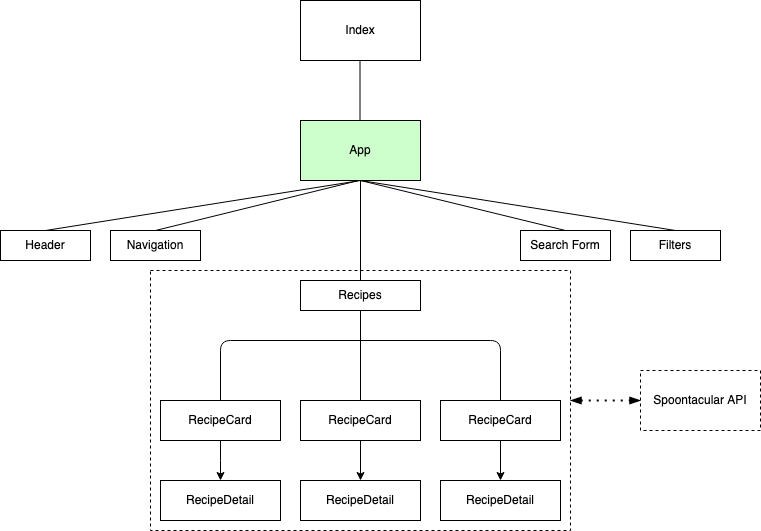

The diagram above was exported from draw.io. Its source (the exported page's mxGraphModel, read from the mxfile embedded in the PNG):
<mxGraphModel dx="980" dy="980" grid="1" gridSize="10" guides="1" tooltips="1" connect="1" arrows="1" fold="1" page="1" pageScale="1" pageWidth="850" pageHeight="1100" math="0" shadow="0">
  <root>
    <mxCell id="0" />
    <mxCell id="1" parent="0" />
    <mxCell id="S_goqBYK2y7wOuEz9-3C-13" value="" style="rounded=0;whiteSpace=wrap;html=1;fillColor=none;dashed=1;" parent="1" vertex="1">
      <mxGeometry x="200" y="310" width="420" height="260" as="geometry" />
    </mxCell>
    <mxCell id="S_goqBYK2y7wOuEz9-3C-3" value="Header" style="rounded=0;whiteSpace=wrap;html=1;" parent="1" vertex="1">
      <mxGeometry x="50" y="270" width="90" height="30" as="geometry" />
    </mxCell>
    <mxCell id="S_goqBYK2y7wOuEz9-3C-5" value="" style="endArrow=none;html=1;exitX=0.5;exitY=0;exitDx=0;exitDy=0;" parent="1" source="S_goqBYK2y7wOuEz9-3C-3" edge="1">
      <mxGeometry width="50" height="50" relative="1" as="geometry">
        <mxPoint x="360" y="390" as="sourcePoint" />
        <mxPoint x="410" y="220" as="targetPoint" />
      </mxGeometry>
    </mxCell>
    <mxCell id="S_goqBYK2y7wOuEz9-3C-7" value="" style="endArrow=none;html=1;exitX=0.5;exitY=0;exitDx=0;exitDy=0;" parent="1" source="S_goqBYK2y7wOuEz9-3C-2" edge="1">
      <mxGeometry width="50" height="50" relative="1" as="geometry">
        <mxPoint x="410" y="400" as="sourcePoint" />
        <mxPoint x="410" y="220" as="targetPoint" />
      </mxGeometry>
    </mxCell>
    <mxCell id="S_goqBYK2y7wOuEz9-3C-9" value="Index" style="rounded=0;whiteSpace=wrap;html=1;" parent="1" vertex="1">
      <mxGeometry x="350" y="40" width="120" height="60" as="geometry" />
    </mxCell>
    <mxCell id="S_goqBYK2y7wOuEz9-3C-10" value="&lt;div&gt;App&lt;/div&gt;" style="rounded=0;whiteSpace=wrap;html=1;fillColor=#CCFFCC;" parent="1" vertex="1">
      <mxGeometry x="350" y="160" width="120" height="60" as="geometry" />
    </mxCell>
    <mxCell id="S_goqBYK2y7wOuEz9-3C-11" value="" style="endArrow=none;html=1;exitX=0.5;exitY=0;exitDx=0;exitDy=0;" parent="1" edge="1">
      <mxGeometry width="50" height="50" relative="1" as="geometry">
        <mxPoint x="409.5" y="160" as="sourcePoint" />
        <mxPoint x="409.5" y="100" as="targetPoint" />
      </mxGeometry>
    </mxCell>
    <mxCell id="6GNDP91kDKjW0cBeD6G0-1" value="Navigation" style="rounded=0;whiteSpace=wrap;html=1;" parent="1" vertex="1">
      <mxGeometry x="160" y="270" width="90" height="30" as="geometry" />
    </mxCell>
    <mxCell id="6GNDP91kDKjW0cBeD6G0-2" value="" style="endArrow=none;html=1;exitX=0.5;exitY=0;exitDx=0;exitDy=0;" parent="1" source="6GNDP91kDKjW0cBeD6G0-1" edge="1">
      <mxGeometry width="50" height="50" relative="1" as="geometry">
        <mxPoint x="340" y="510" as="sourcePoint" />
        <mxPoint x="408.2352941176471" y="220" as="targetPoint" />
      </mxGeometry>
    </mxCell>
    <mxCell id="6GNDP91kDKjW0cBeD6G0-3" value="Search Form&lt;mark style=&quot;background: rgb(0 , 255 , 0) none repeat scroll 0% 0% ; color: black&quot;&gt;&lt;/mark&gt;" style="rounded=0;whiteSpace=wrap;html=1;" parent="1" vertex="1">
      <mxGeometry x="570" y="270" width="90" height="30" as="geometry" />
    </mxCell>
    <mxCell id="6GNDP91kDKjW0cBeD6G0-4" value="" style="endArrow=none;html=1;exitX=0.5;exitY=0;exitDx=0;exitDy=0;" parent="1" source="6GNDP91kDKjW0cBeD6G0-3" edge="1">
      <mxGeometry width="50" height="50" relative="1" as="geometry">
        <mxPoint x="350" y="520" as="sourcePoint" />
        <mxPoint x="410" y="220" as="targetPoint" />
      </mxGeometry>
    </mxCell>
    <mxCell id="6GNDP91kDKjW0cBeD6G0-6" value="Filters" style="rounded=0;whiteSpace=wrap;html=1;" parent="1" vertex="1">
      <mxGeometry x="680" y="270" width="90" height="30" as="geometry" />
    </mxCell>
    <mxCell id="6GNDP91kDKjW0cBeD6G0-7" value="" style="endArrow=none;html=1;exitX=0.5;exitY=0;exitDx=0;exitDy=0;" parent="1" source="6GNDP91kDKjW0cBeD6G0-6" edge="1">
      <mxGeometry width="50" height="50" relative="1" as="geometry">
        <mxPoint x="330" y="660" as="sourcePoint" />
        <mxPoint x="410" y="220" as="targetPoint" />
      </mxGeometry>
    </mxCell>
    <mxCell id="c_M77CErzn7IDMxJyrYd-5" value="" style="edgeStyle=orthogonalEdgeStyle;rounded=0;orthogonalLoop=1;jettySize=auto;html=1;exitX=0.5;exitY=1;exitDx=0;exitDy=0;" edge="1" parent="1" source="c_M77CErzn7IDMxJyrYd-20">
      <mxGeometry relative="1" as="geometry">
        <mxPoint x="285" y="480" as="sourcePoint" />
        <mxPoint x="270" y="520" as="targetPoint" />
        <Array as="points">
          <mxPoint x="270" y="500" />
          <mxPoint x="270" y="500" />
        </Array>
      </mxGeometry>
    </mxCell>
    <mxCell id="6GNDP91kDKjW0cBeD6G0-22" value="" style="endArrow=none;html=1;entryX=0.5;entryY=1;entryDx=0;entryDy=0;exitX=0.5;exitY=0;exitDx=0;exitDy=0;" parent="1" source="6GNDP91kDKjW0cBeD6G0-13" target="S_goqBYK2y7wOuEz9-3C-2" edge="1">
      <mxGeometry width="50" height="50" relative="1" as="geometry">
        <mxPoint x="370" y="540" as="sourcePoint" />
        <mxPoint x="420" y="490" as="targetPoint" />
      </mxGeometry>
    </mxCell>
    <mxCell id="6GNDP91kDKjW0cBeD6G0-23" value="" style="endArrow=none;html=1;exitX=0.5;exitY=0;exitDx=0;exitDy=0;" parent="1" source="c_M77CErzn7IDMxJyrYd-20" edge="1">
      <mxGeometry width="50" height="50" relative="1" as="geometry">
        <mxPoint x="285" y="440" as="sourcePoint" />
        <mxPoint x="410" y="380" as="targetPoint" />
        <Array as="points">
          <mxPoint x="270" y="380" />
        </Array>
      </mxGeometry>
    </mxCell>
    <mxCell id="6GNDP91kDKjW0cBeD6G0-26" value="" style="endArrow=none;html=1;exitX=0.5;exitY=0;exitDx=0;exitDy=0;" parent="1" source="c_M77CErzn7IDMxJyrYd-19" edge="1">
      <mxGeometry width="50" height="50" relative="1" as="geometry">
        <mxPoint x="530" y="440" as="sourcePoint" />
        <mxPoint x="410" y="380" as="targetPoint" />
        <Array as="points">
          <mxPoint x="550" y="380" />
        </Array>
      </mxGeometry>
    </mxCell>
    <mxCell id="c_M77CErzn7IDMxJyrYd-2" value="" style="endArrow=blockThin;dashed=1;html=1;dashPattern=1 3;strokeWidth=2;entryX=0;entryY=0.5;entryDx=0;entryDy=0;exitX=1;exitY=0.5;exitDx=0;exitDy=0;startArrow=blockThin;startFill=1;endFill=1;" edge="1" parent="1" source="S_goqBYK2y7wOuEz9-3C-13" target="c_M77CErzn7IDMxJyrYd-3">
      <mxGeometry width="50" height="50" relative="1" as="geometry">
        <mxPoint x="500" y="300" as="sourcePoint" />
        <mxPoint x="590" y="110" as="targetPoint" />
      </mxGeometry>
    </mxCell>
    <mxCell id="c_M77CErzn7IDMxJyrYd-3" value="Spoontacular API" style="rounded=0;whiteSpace=wrap;html=1;dashed=1;" vertex="1" parent="1">
      <mxGeometry x="690" y="410" width="120" height="60" as="geometry" />
    </mxCell>
    <mxCell id="S_goqBYK2y7wOuEz9-3C-2" value="Recipes" style="rounded=0;whiteSpace=wrap;html=1;" parent="1" vertex="1">
      <mxGeometry x="350" y="320" width="120" height="30" as="geometry" />
    </mxCell>
    <mxCell id="c_M77CErzn7IDMxJyrYd-8" value="" style="edgeStyle=orthogonalEdgeStyle;rounded=0;orthogonalLoop=1;jettySize=auto;html=1;exitX=0.5;exitY=1;exitDx=0;exitDy=0;" edge="1" parent="1" source="c_M77CErzn7IDMxJyrYd-19">
      <mxGeometry relative="1" as="geometry">
        <mxPoint x="530" y="480" as="sourcePoint" />
        <mxPoint x="550" y="520" as="targetPoint" />
        <Array as="points" />
      </mxGeometry>
    </mxCell>
    <mxCell id="6GNDP91kDKjW0cBeD6G0-13" value="RecipeCard" style="rounded=0;whiteSpace=wrap;html=1;" parent="1" vertex="1">
      <mxGeometry x="350" y="440" width="120" height="40" as="geometry" />
    </mxCell>
    <mxCell id="c_M77CErzn7IDMxJyrYd-15" value="" style="edgeStyle=orthogonalEdgeStyle;rounded=0;orthogonalLoop=1;jettySize=auto;html=1;exitX=0.5;exitY=1;exitDx=0;exitDy=0;" edge="1" parent="1" source="6GNDP91kDKjW0cBeD6G0-13">
      <mxGeometry relative="1" as="geometry">
        <mxPoint x="295" y="490" as="sourcePoint" />
        <mxPoint x="410" y="520" as="targetPoint" />
      </mxGeometry>
    </mxCell>
    <mxCell id="c_M77CErzn7IDMxJyrYd-19" value="RecipeCard" style="rounded=0;whiteSpace=wrap;html=1;" vertex="1" parent="1">
      <mxGeometry x="490" y="440" width="120" height="40" as="geometry" />
    </mxCell>
    <mxCell id="c_M77CErzn7IDMxJyrYd-20" value="RecipeCard" style="rounded=0;whiteSpace=wrap;html=1;" vertex="1" parent="1">
      <mxGeometry x="210" y="440" width="120" height="40" as="geometry" />
    </mxCell>
    <mxCell id="c_M77CErzn7IDMxJyrYd-21" value="RecipeDetail" style="rounded=0;whiteSpace=wrap;html=1;" vertex="1" parent="1">
      <mxGeometry x="210" y="520" width="120" height="40" as="geometry" />
    </mxCell>
    <mxCell id="c_M77CErzn7IDMxJyrYd-22" value="RecipeDetail" style="rounded=0;whiteSpace=wrap;html=1;" vertex="1" parent="1">
      <mxGeometry x="350" y="520" width="120" height="40" as="geometry" />
    </mxCell>
    <mxCell id="c_M77CErzn7IDMxJyrYd-23" value="RecipeDetail" style="rounded=0;whiteSpace=wrap;html=1;" vertex="1" parent="1">
      <mxGeometry x="490" y="520" width="120" height="40" as="geometry" />
    </mxCell>
  </root>
</mxGraphModel>